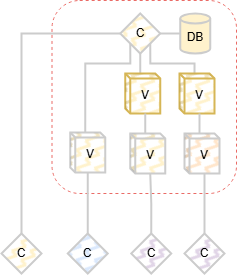

The diagram above was exported from draw.io. Its source (the exported page's mxGraphModel, read from the mxfile embedded in the PNG):
<mxGraphModel dx="710" dy="411" grid="1" gridSize="10" guides="1" tooltips="1" connect="1" arrows="1" fold="1" page="1" pageScale="1" pageWidth="850" pageHeight="1100" math="0" shadow="0">
  <root>
    <mxCell id="0" />
    <mxCell id="1" parent="0" />
    <mxCell id="Isf_lbRBnBz18JX9-D4n-1856" parent="1" style="rounded=1;whiteSpace=wrap;html=1;fillColor=none;dashed=1;strokeColor=#EA6B66;strokeWidth=1;" value="" vertex="1">
      <mxGeometry height="193" width="184.5" x="90.5" y="80" as="geometry" />
    </mxCell>
    <mxCell id="Isf_lbRBnBz18JX9-D4n-1857" parent="1" style="shape=cylinder3;whiteSpace=wrap;html=1;boundedLbl=1;backgroundOutline=1;size=4.999999999999943;fillColor=#fff2cc;strokeColor=#CCCCCC;strokeWidth=2;" value="DB" vertex="1">
      <mxGeometry height="40" width="30" x="218.75" y="93" as="geometry" />
    </mxCell>
    <mxCell id="Isf_lbRBnBz18JX9-D4n-1858" parent="1" style="rhombus;whiteSpace=wrap;html=1;fillColor=#fff2cc;strokeColor=#CCCCCC;strokeWidth=2;fillStyle=zigzag-line;" value="C" vertex="1">
      <mxGeometry height="40" width="40" x="158.75" y="93" as="geometry" />
    </mxCell>
    <mxCell id="Isf_lbRBnBz18JX9-D4n-1859" edge="1" parent="1" source="Isf_lbRBnBz18JX9-D4n-1860" style="edgeStyle=orthogonalEdgeStyle;rounded=0;orthogonalLoop=1;jettySize=auto;html=1;exitX=0;exitY=0;exitDx=15;exitDy=0;exitPerimeter=0;entryX=0;entryY=1;entryDx=0;entryDy=0;strokeWidth=2;strokeColor=#CCCCCC;endArrow=none;endFill=0;" target="Isf_lbRBnBz18JX9-D4n-1858">
      <mxGeometry relative="1" as="geometry">
        <Array as="points">
          <mxPoint x="124" y="143" />
          <mxPoint x="169" y="143" />
        </Array>
      </mxGeometry>
    </mxCell>
    <mxCell id="Isf_lbRBnBz18JX9-D4n-1860" parent="1" style="shape=cube;whiteSpace=wrap;html=1;boundedLbl=1;backgroundOutline=1;darkOpacity=0.05;darkOpacity2=0.1;fillColor=#fff2cc;strokeColor=#CCCCCC;size=5;strokeWidth=2;fillStyle=zigzag-line;" value="V" vertex="1">
      <mxGeometry height="40" width="35" x="108.75" y="212" as="geometry" />
    </mxCell>
    <mxCell id="Isf_lbRBnBz18JX9-D4n-1861" parent="1" style="shape=cube;whiteSpace=wrap;html=1;boundedLbl=1;backgroundOutline=1;darkOpacity=0.05;darkOpacity2=0.1;fillColor=#fff2cc;strokeColor=#CCCCCC;size=5;strokeWidth=2;fillStyle=zigzag-line;" value="V" vertex="1">
      <mxGeometry height="40" width="35" x="168.75" y="213" as="geometry" />
    </mxCell>
    <mxCell id="Isf_lbRBnBz18JX9-D4n-1862" edge="1" parent="1" source="Isf_lbRBnBz18JX9-D4n-1863" style="edgeStyle=orthogonalEdgeStyle;rounded=0;orthogonalLoop=1;jettySize=auto;html=1;exitX=0.5;exitY=0;exitDx=0;exitDy=0;strokeWidth=2;strokeColor=#CCCCCC;endArrow=none;endFill=0;" target="Isf_lbRBnBz18JX9-D4n-1860">
      <mxGeometry relative="1" as="geometry" />
    </mxCell>
    <mxCell id="Isf_lbRBnBz18JX9-D4n-1863" parent="1" style="rhombus;whiteSpace=wrap;html=1;fillColor=#dae8fc;strokeColor=#CCCCCC;strokeWidth=2;fillStyle=zigzag-line;" value="C" vertex="1">
      <mxGeometry height="40" width="40" x="106.25" y="313" as="geometry" />
    </mxCell>
    <mxCell id="Isf_lbRBnBz18JX9-D4n-1864" parent="1" style="rhombus;whiteSpace=wrap;html=1;fillColor=#e1d5e7;strokeColor=#CCCCCC;strokeWidth=2;fillStyle=zigzag-line;" value="C" vertex="1">
      <mxGeometry height="40" width="40" x="169.75" y="313" as="geometry" />
    </mxCell>
    <mxCell id="Isf_lbRBnBz18JX9-D4n-1865" edge="1" parent="1" source="Isf_lbRBnBz18JX9-D4n-1866" style="edgeStyle=orthogonalEdgeStyle;rounded=0;orthogonalLoop=1;jettySize=auto;html=1;exitX=0.5;exitY=0;exitDx=0;exitDy=0;entryX=0;entryY=0.5;entryDx=0;entryDy=0;strokeWidth=2;strokeColor=#CCCCCC;endArrow=none;endFill=0;" target="Isf_lbRBnBz18JX9-D4n-1858">
      <mxGeometry relative="1" as="geometry" />
    </mxCell>
    <mxCell id="Isf_lbRBnBz18JX9-D4n-1866" parent="1" style="rhombus;whiteSpace=wrap;html=1;fillColor=#fff2cc;strokeColor=#CCCCCC;strokeWidth=2;fillStyle=zigzag-line;" value="C" vertex="1">
      <mxGeometry height="40" width="40" x="40" y="313" as="geometry" />
    </mxCell>
    <mxCell id="Isf_lbRBnBz18JX9-D4n-1867" edge="1" parent="1" source="Isf_lbRBnBz18JX9-D4n-1864" style="edgeStyle=orthogonalEdgeStyle;rounded=0;orthogonalLoop=1;jettySize=auto;html=1;exitX=0.5;exitY=0;exitDx=0;exitDy=0;entryX=0;entryY=0;entryDx=20;entryDy=40;entryPerimeter=0;strokeWidth=2;strokeColor=#CCCCCC;endArrow=none;endFill=0;startArrow=none;startFill=0;" target="Isf_lbRBnBz18JX9-D4n-1861">
      <mxGeometry relative="1" as="geometry" />
    </mxCell>
    <mxCell id="Isf_lbRBnBz18JX9-D4n-1868" parent="1" style="shape=cube;whiteSpace=wrap;html=1;boundedLbl=1;backgroundOutline=1;darkOpacity=0.05;darkOpacity2=0.1;fillColor=#ffe6cc;strokeColor=#CCCCCC;size=5;strokeWidth=2;fillStyle=zigzag-line;" value="V" vertex="1">
      <mxGeometry height="40" width="35" x="223" y="213" as="geometry" />
    </mxCell>
    <mxCell id="Isf_lbRBnBz18JX9-D4n-1869" parent="1" style="rhombus;whiteSpace=wrap;html=1;fillColor=#e1d5e7;strokeColor=#CCCCCC;strokeWidth=2;fillStyle=zigzag-line;" value="C" vertex="1">
      <mxGeometry height="40" width="40" x="223" y="313" as="geometry" />
    </mxCell>
    <mxCell id="Isf_lbRBnBz18JX9-D4n-1870" edge="1" parent="1" source="Isf_lbRBnBz18JX9-D4n-1869" style="edgeStyle=orthogonalEdgeStyle;rounded=0;orthogonalLoop=1;jettySize=auto;html=1;exitX=0.5;exitY=0;exitDx=0;exitDy=0;entryX=0;entryY=0;entryDx=20;entryDy=40;entryPerimeter=0;strokeWidth=2;strokeColor=#CCCCCC;endArrow=none;endFill=0;startArrow=none;startFill=0;" target="Isf_lbRBnBz18JX9-D4n-1868">
      <mxGeometry relative="1" as="geometry" />
    </mxCell>
    <mxCell id="Isf_lbRBnBz18JX9-D4n-1871" edge="1" parent="1" source="Isf_lbRBnBz18JX9-D4n-1872" style="edgeStyle=orthogonalEdgeStyle;rounded=0;orthogonalLoop=1;jettySize=auto;html=1;exitX=0;exitY=0;exitDx=15;exitDy=0;exitPerimeter=0;entryX=0.5;entryY=1;entryDx=0;entryDy=0;strokeWidth=2;strokeColor=#CCCCCC;endArrow=none;endFill=0;startArrow=none;startFill=0;" target="Isf_lbRBnBz18JX9-D4n-1858">
      <mxGeometry relative="1" as="geometry">
        <Array as="points">
          <mxPoint x="179" y="153" />
        </Array>
      </mxGeometry>
    </mxCell>
    <mxCell id="Isf_lbRBnBz18JX9-D4n-1872" parent="1" style="shape=cube;whiteSpace=wrap;html=1;boundedLbl=1;backgroundOutline=1;darkOpacity=0.05;darkOpacity2=0.1;fillColor=#fff2cc;strokeColor=#d6b656;size=5;strokeWidth=2;fillStyle=zigzag-line;" value="V" vertex="1">
      <mxGeometry height="40" width="35" x="163.75" y="153" as="geometry" />
    </mxCell>
    <mxCell id="Isf_lbRBnBz18JX9-D4n-1873" edge="1" parent="1" source="Isf_lbRBnBz18JX9-D4n-1874" style="edgeStyle=orthogonalEdgeStyle;rounded=0;orthogonalLoop=1;jettySize=auto;html=1;exitX=0;exitY=0;exitDx=15;exitDy=0;exitPerimeter=0;entryX=1;entryY=1;entryDx=0;entryDy=0;strokeWidth=2;strokeColor=#CCCCCC;endArrow=none;endFill=0;startArrow=none;startFill=0;" target="Isf_lbRBnBz18JX9-D4n-1858">
      <mxGeometry relative="1" as="geometry">
        <Array as="points">
          <mxPoint x="233" y="143" />
          <mxPoint x="189" y="143" />
        </Array>
      </mxGeometry>
    </mxCell>
    <mxCell id="Isf_lbRBnBz18JX9-D4n-1874" parent="1" style="shape=cube;whiteSpace=wrap;html=1;boundedLbl=1;backgroundOutline=1;darkOpacity=0.05;darkOpacity2=0.1;fillColor=#fff2cc;strokeColor=#d6b656;size=5;strokeWidth=2;fillStyle=zigzag-line;" value="V" vertex="1">
      <mxGeometry height="40" width="35" x="218" y="153" as="geometry" />
    </mxCell>
    <mxCell id="Isf_lbRBnBz18JX9-D4n-1875" edge="1" parent="1" source="Isf_lbRBnBz18JX9-D4n-1861" style="edgeStyle=orthogonalEdgeStyle;rounded=0;orthogonalLoop=1;jettySize=auto;html=1;entryX=0;entryY=0;entryDx=20;entryDy=40;entryPerimeter=0;strokeWidth=2;strokeColor=#CCCCCC;endArrow=none;endFill=0;startArrow=none;startFill=0;exitX=0;exitY=0;exitDx=15;exitDy=0;exitPerimeter=0;" target="Isf_lbRBnBz18JX9-D4n-1872">
      <mxGeometry relative="1" as="geometry">
        <Array as="points" />
        <mxPoint x="180" y="203" as="sourcePoint" />
      </mxGeometry>
    </mxCell>
    <mxCell id="Isf_lbRBnBz18JX9-D4n-1876" edge="1" parent="1" source="Isf_lbRBnBz18JX9-D4n-1868" style="edgeStyle=orthogonalEdgeStyle;rounded=0;orthogonalLoop=1;jettySize=auto;html=1;exitX=0;exitY=0;exitDx=15;exitDy=0;exitPerimeter=0;entryX=0;entryY=0;entryDx=20;entryDy=40;entryPerimeter=0;strokeWidth=2;strokeColor=#CCCCCC;endArrow=none;endFill=0;startArrow=none;startFill=0;" target="Isf_lbRBnBz18JX9-D4n-1874">
      <mxGeometry relative="1" as="geometry" />
    </mxCell>
    <mxCell id="Isf_lbRBnBz18JX9-D4n-1877" edge="1" parent="1" source="Isf_lbRBnBz18JX9-D4n-1858" style="edgeStyle=orthogonalEdgeStyle;rounded=0;orthogonalLoop=1;jettySize=auto;html=1;exitX=1;exitY=0.5;exitDx=0;exitDy=0;entryX=0;entryY=0.5;entryDx=0;entryDy=0;entryPerimeter=0;strokeWidth=2;strokeColor=#CCCCCC;endArrow=none;endFill=0;" target="Isf_lbRBnBz18JX9-D4n-1857">
      <mxGeometry relative="1" as="geometry" />
    </mxCell>
  </root>
</mxGraphModel>